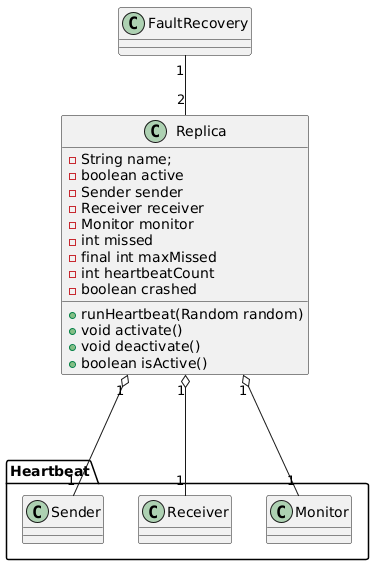

The diagram above was rendered by PlantUML. Its source (embedded in the PNG):
@startuml
skinparam groupInheritance 2
class FaultRecovery
class Replica {
    - String name;
    - boolean active
    - Sender sender
    - Receiver receiver
    - Monitor monitor
    - int missed
    - final int maxMissed
    - int heartbeatCount
    - boolean crashed
    + runHeartbeat(Random random)
    + void activate()
    + void deactivate()
    + boolean isActive()
}
class Heartbeat.Sender
class Heartbeat.Receiver
class Heartbeat.Monitor

FaultRecovery "1" -- "2" Replica
Replica "1" o--- "1" Sender
Replica "1" o--- "1"Receiver
Replica "1" o--- "1" Monitor
@enduml